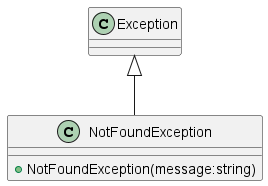

The diagram above was rendered by PlantUML. Its source (embedded in the PNG):
@startuml
class NotFoundException {
    + NotFoundException(message:string)
}
Exception <|-- NotFoundException
@enduml